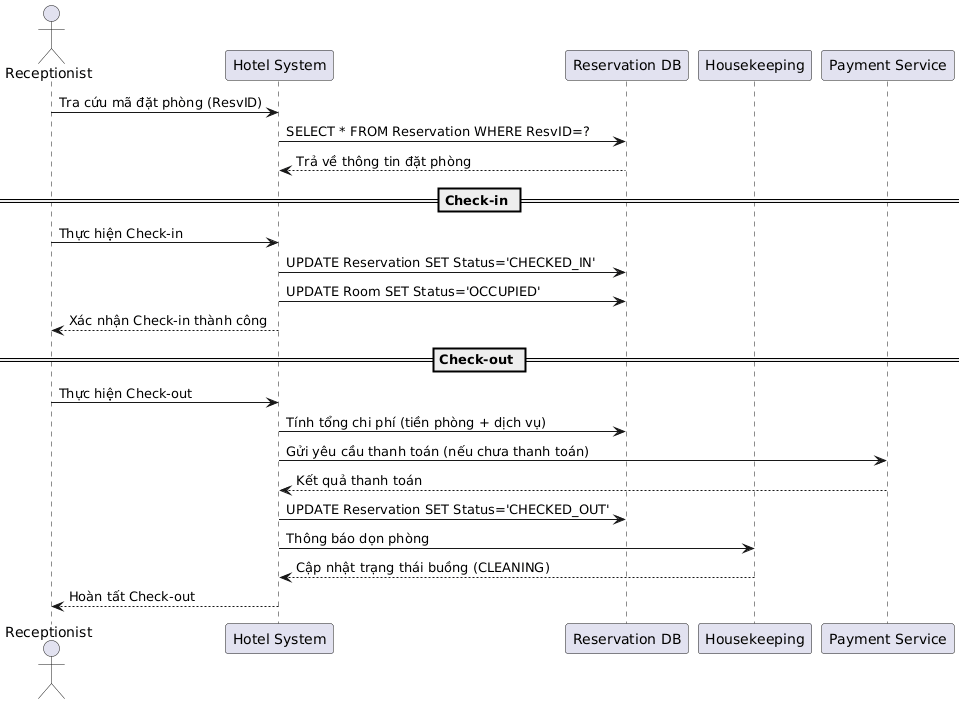

The diagram above was rendered by PlantUML. Its source (embedded in the PNG):
@startuml
actor Receptionist
participant "Hotel System" as HS
participant "Reservation DB" as DB
participant "Housekeeping" as HK
participant "Payment Service" as Pay

Receptionist -> HS: Tra cứu mã đặt phòng (ResvID)
HS -> DB: SELECT * FROM Reservation WHERE ResvID=?
DB --> HS: Trả về thông tin đặt phòng

== Check-in ==
Receptionist -> HS: Thực hiện Check-in
HS -> DB: UPDATE Reservation SET Status='CHECKED_IN'
HS -> DB: UPDATE Room SET Status='OCCUPIED'
HS --> Receptionist: Xác nhận Check-in thành công

== Check-out ==
Receptionist -> HS: Thực hiện Check-out
HS -> DB: Tính tổng chi phí (tiền phòng + dịch vụ)
HS -> Pay: Gửi yêu cầu thanh toán (nếu chưa thanh toán)
Pay --> HS: Kết quả thanh toán
HS -> DB: UPDATE Reservation SET Status='CHECKED_OUT'
HS -> HK: Thông báo dọn phòng
HK --> HS: Cập nhật trạng thái buồng (CLEANING)
HS --> Receptionist: Hoàn tất Check-out
@enduml